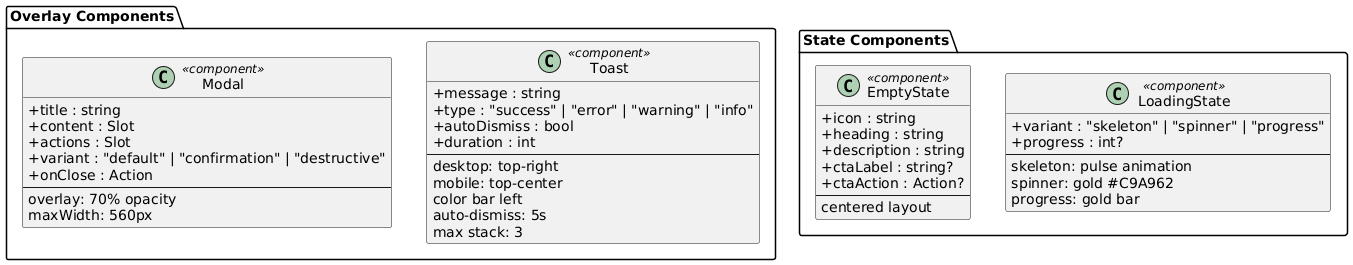

The diagram above was rendered by PlantUML. Its source (embedded in the PNG):
@startuml
skinparam classAttributeIconSize 0
skinparam linetype ortho
hide empty methods

package "Overlay Components" {
  class Modal <<component>> {
    +title : string
    +content : Slot
    +actions : Slot
    +variant : "default" | "confirmation" | "destructive"
    +onClose : Action
    --
    overlay: 70% opacity
    maxWidth: 560px
  }

  class Toast <<component>> {
    +message : string
    +type : "success" | "error" | "warning" | "info"
    +autoDismiss : bool
    +duration : int
    --
    desktop: top-right
    mobile: top-center
    color bar left
    auto-dismiss: 5s
    max stack: 3
  }
}

package "State Components" {
  class EmptyState <<component>> {
    +icon : string
    +heading : string
    +description : string
    +ctaLabel : string?
    +ctaAction : Action?
    --
    centered layout
  }

  class LoadingState <<component>> {
    +variant : "skeleton" | "spinner" | "progress"
    +progress : int?
    --
    skeleton: pulse animation
    spinner: gold #C9A962
    progress: gold bar
  }
}

@enduml